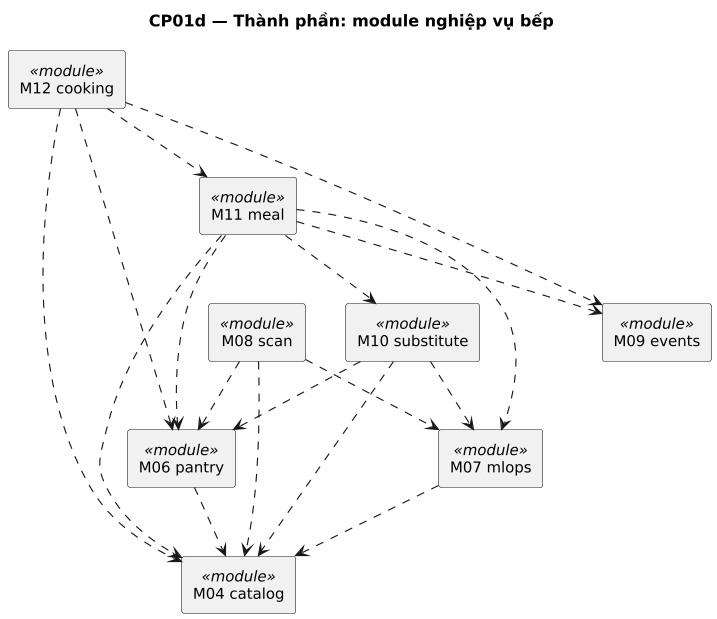

The diagram above was rendered by PlantUML. Its source (embedded in the PNG):
@startuml
title CP01d — Thành phần: module nghiệp vụ bếp
' Sinh từ docs/sad/tools/diagrams/model.py — sửa ở đó rồi chạy gen_puml.py, không sửa tay.
skinparam shadowing false
skinparam defaultFontName DejaVu Sans
skinparam defaultFontSize 13
skinparam dpi 110

skinparam componentStyle rectangle

component "M12 cooking" as cooking <<module>>
component "M11 meal" as meal <<module>>
component "M10 substitute" as substitute <<module>>
component "M09 events" as events <<module>>
component "M08 scan" as scan <<module>>
component "M06 pantry" as pantry <<module>>
component "M07 mlops" as mlops <<module>>
component "M04 catalog" as catalog <<module>>

cooking ..> catalog
cooking ..> meal
cooking ..> pantry
cooking ..> events
meal ..> catalog
meal ..> pantry
meal ..> substitute
meal ..> events
meal ..> mlops
substitute ..> catalog
substitute ..> pantry
substitute ..> mlops
scan ..> catalog
scan ..> pantry
scan ..> mlops
pantry ..> catalog
mlops ..> catalog
@enduml